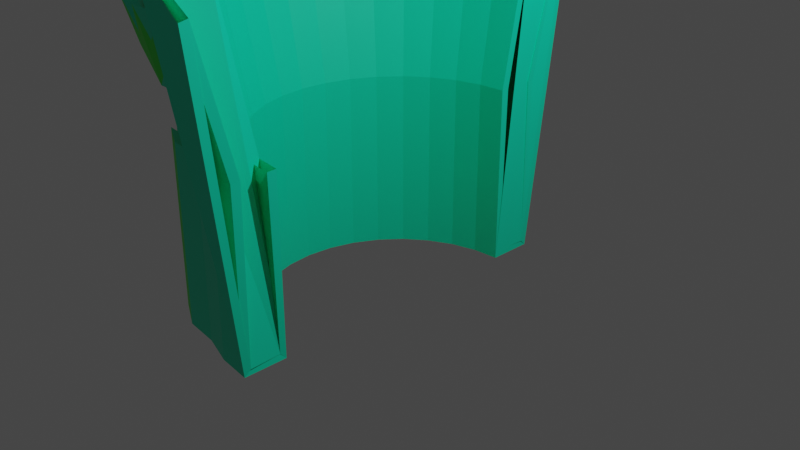 # Source: scrapyardarmor.blend  (saved by Blender 3.4.6; exported with 4.5.12 LTS)
import bpy
from mathutils import Matrix  # noqa: F401  (used for matrix-valued properties, if any)

bpy.ops.wm.read_factory_settings(use_empty=True)
scene = bpy.context.scene
scene.name = 'Scene'

# ---- collections
col_collection = bpy.data.collections.new('Collection'); scene.collection.children.link(col_collection)

# ---- materials (node trees are filled in below, after node groups)
mat_material = bpy.data.materials.new('Material')
mat_material.alpha_threshold = 0.0
mat_material.use_transparent_shadow = False
mat_material.roughness = 0.5
mat_material.line_color = (0.0, 0.0, 0.0, 1.0)
mat_material_002 = bpy.data.materials.new('Material.002')
mat_material_002.use_transparent_shadow = False

# ---- material node trees
mat_material.use_nodes = True; mat_material.node_tree.nodes.clear()
_N = mat_material.node_tree.nodes; _L = mat_material.node_tree.links
n0 = _N.new('ShaderNodeOutputMaterial'); n0.name = 'Material Output'; n0.location = (300, 300)
n1 = _N.new('ShaderNodeBsdfPrincipled'); n1.name = 'Principled BSDF'; n1.location = (10, 300)
n1.distribution = 'GGX'
n1.subsurface_method = 'RANDOM_WALK_SKIN'
n1.inputs[0].default_value = (0.0, 0.8, 0.4727, 1.0)
n1.inputs[3].default_value = 1.45
n1.inputs[27].default_value = (0.0, 0.0, 0.0, 1.0)
n1.inputs[28].default_value = 1.0
_L.new(n1.outputs[0], n0.inputs[0])
n0.is_active_output = True
mat_material_002.use_nodes = True; mat_material_002.node_tree.nodes.clear()
_N = mat_material_002.node_tree.nodes; _L = mat_material_002.node_tree.links
n0 = _N.new('ShaderNodeBsdfPrincipled'); n0.name = 'Principled BSDF'; n0.location = (10, 300)
n0.distribution = 'GGX'
n0.subsurface_method = 'RANDOM_WALK_SKIN'
n0.inputs[0].default_value = (0.009789, 0.8, 0.02222, 1.0)
n0.inputs[3].default_value = 1.45
n0.inputs[27].default_value = (0.0, 0.0, 0.0, 1.0)
n0.inputs[28].default_value = 1.0
n1 = _N.new('ShaderNodeOutputMaterial'); n1.name = 'Material Output'; n1.location = (300, 300)
_L.new(n0.outputs[0], n1.inputs[0])
n1.is_active_output = True

# ---- world
world_world = bpy.data.worlds.new('World'); scene.world = world_world
world_world.use_nodes = True; world_world.node_tree.nodes.clear()
_N = world_world.node_tree.nodes; _L = world_world.node_tree.links
n0 = _N.new('ShaderNodeOutputWorld'); n0.name = 'World Output'; n0.location = (300, 300)
n1 = _N.new('ShaderNodeBackground'); n1.name = 'Background'; n1.location = (10, 300)
n1.inputs[0].default_value = (0.05088, 0.05088, 0.05088, 1.0)
_L.new(n1.outputs[0], n0.inputs[0])
n0.is_active_output = True
world_world.color = (0.05088, 0.05088, 0.05088)
world_world.use_sun_shadow = False
world_world.sun_shadow_jitter_overblur = 0.0

# ---- cameras
cam_camera = bpy.data.cameras.new('Camera')
cam_camera.clip_end = 100.0
cam_camera.ortho_scale = 7.314

# ---- lights
light_light = bpy.data.lights.new('Light', 'POINT')
light_light.transmission_factor = 0.0
light_light.energy = 1000.0
light_light.shadow_soft_size = 0.1
light_light.shadow_maximum_resolution = 0.006
light_light.use_absolute_resolution = True

# ---- meshes
me_cylinder = bpy.data.meshes.new('Cylinder')
me_cylinder.from_pydata([(0.0, 2.0, -1.0), (0.0, 2.0, 1.0), (0.0, -2.0, 1.0), (-0.3902, -1.962, -1.0), (-0.3902, -1.962, 1.0), (-0.7654, -1.848, -1.0), (-0.7654, -1.848, 1.0), (-1.111, -1.663, -1.0), (-1.111, -1.663, 1.0), (-1.414, -1.414, -1.0), (-1.414, -1.414, 1.0), (-1.663, -1.111, -1.0), (-1.663, -1.111, 1.0), (-1.848, -0.7654, -1.0), (-1.848, -0.7654, 1.0), (-1.962, -0.3902, -1.0), (-1.962, -0.3902, 1.0), (-2.0, 0.0, -1.0), (-2.0, 0.0, 1.0), (-1.962, 0.3902, -1.0), (-1.962, 0.3902, 1.0), (-1.848, 0.7654, -1.0), (-1.848, 0.7654, 1.0), (-1.663, 1.111, -1.0), (-1.663, 1.111, 1.0), (-1.414, 1.414, -1.0), (-1.414, 1.414, 1.0), (-1.111, 1.663, -1.0), (-1.111, 1.663, 1.0), (-0.7654, 1.848, -1.0), (-0.7654, 1.848, 1.0), (-0.3902, 1.962, -1.0), (-0.3902, 1.962, 1.0), (0.0, 1.5, -1.0), (0.0, 1.5, 1.0), (0.0, -1.5, 1.0), (-0.2926, -1.471, -1.0), (-0.2926, -1.471, 1.0), (-0.574, -1.386, -1.0), (-0.574, -1.386, 1.0), (-0.8334, -1.247, -1.0), (-0.8334, -1.247, 1.0), (-1.061, -1.061, -1.0), (-1.061, -1.061, 1.0), (-1.247, -0.8334, -1.0), (-1.247, -0.8334, 1.0), (-1.386, -0.574, -1.0), (-1.386, -0.574, 1.0), (-1.471, -0.2926, -1.0), (-1.471, -0.2926, 1.0), (-1.5, 0.0, -1.0), (-1.5, 0.0, 1.0), (-1.471, 0.2926, -1.0), (-1.471, 0.2926, 1.0), (-1.386, 0.574, -1.0), (-1.386, 0.574, 1.0), (-1.247, 0.8334, -1.0), (-1.247, 0.8334, 1.0), (-1.061, 1.061, -1.0), (-1.061, 1.061, 1.0), (-0.8334, 1.247, -1.0), (-0.8334, 1.247, 1.0), (-0.574, 1.386, -1.0), (-0.574, 1.386, 1.0), (-0.2926, 1.471, -1.0), (-0.2926, 1.471, 1.0), (-2.91e-09, 2.5, 3.0), (0.0, -2.0, -1.0), (-0.4877, -2.452, 3.0), (-0.9567, -2.31, 3.0), (-1.389, -2.079, 3.0), (-1.768, -1.768, 3.0), (-2.079, -1.389, 3.0), (-2.31, -0.9567, 3.0), (-2.452, -0.4877, 3.0), (-2.5, -7.451e-09, 3.0), (-2.452, 0.4877, 3.0), (-2.31, 0.9567, 3.0), (-2.079, 1.389, 3.0), (-1.768, 1.768, 3.0), (-1.389, 2.079, 3.0), (-0.9567, 2.31, 3.0), (-0.4877, 2.452, 3.0), (-2.91e-09, 1.875, 3.0), (0.0, -1.5, -1.0), (-0.3658, -1.839, 3.0), (-0.7175, -1.732, 3.0), (-1.042, -1.559, 3.0), (-1.326, -1.326, 3.0), (-1.559, -1.042, 3.0), (-1.732, -0.7175, 3.0), (-1.839, -0.3658, 3.0), (-1.875, -7.451e-09, 3.0), (-1.839, 0.3658, 3.0), (-1.732, 0.7175, 3.0), (-1.559, 1.042, 3.0), (-1.326, 1.326, 3.0), (-1.042, 1.559, 3.0), (-0.7175, 1.732, 3.0), (-0.3658, 1.839, 3.0), (-2.375, -5.588e-09, 2.5), (-2.183e-09, 2.375, 2.5), (-2.329, -0.4633, 2.5), (-0.4633, 2.329, 2.5), (-2.194, -0.9089, 2.5), (-1.975, -1.319, 2.5), (-0.9089, 2.194, 2.5), (-1.319, 1.975, 2.5), (-2.183e-09, -2.375, 2.5), (-2.329, 0.4633, 2.5), (-0.4633, -2.329, 2.5), (-2.194, 0.9089, 2.5), (-0.9089, -2.194, 2.5), (-1.975, 1.319, 2.5), (-1.319, -1.975, 2.5), (-1.679, 1.679, 2.5), (-1.679, -1.679, 2.5), (-2.188, -2.794e-09, 1.75), (-1.091e-09, 2.188, 1.75), (-2.145, -0.4268, 1.75), (-0.4268, 2.145, 1.75), (-2.021, -0.8371, 1.75), (-0.8371, 2.021, 1.75), (-1.091e-09, -2.188, 1.75), (-2.145, 0.4268, 1.75), (-0.4268, -2.145, 1.75), (-2.021, 0.8371, 1.75), (-0.8371, -2.021, 1.75), (-1.819, 1.215, 1.75), (-1.215, -1.819, 1.75), (-1.547, 1.547, 1.75), (-1.547, -1.547, 1.75), (-1.819, -1.215, 1.75), (-1.215, 1.819, 1.75), (-2.375, -5.588e-09, 2.5), (-2.329, 0.4633, 2.5), (-2.188, -2.794e-09, 1.75), (-2.145, 0.4268, 1.75), (-1.795, -1.361, 2.048), (-1.361, 1.795, 2.048), (-1.513, -1.722, 2.207), (-1.722, 1.513, 2.207), (-1.137, -1.945, 2.048), (-1.945, 1.137, 2.048), (-0.7362, -2.129, 2.048), (-2.129, 0.7362, 2.048), (-0.985, 2.026, 2.048), (-2.026, -0.985, 2.048), (-0.591, 2.214, 2.207), (-2.214, -0.591, 2.207), (-0.1346, 2.249, 2.048), (-2.249, -0.1346, 2.048), (-0.3014, -2.272, 2.207), (-2.272, 0.3014, 2.207), (-1.722, -1.513, 2.207), (-1.513, 1.722, 2.207), (-1.361, -1.795, 2.048), (-1.795, 1.361, 2.048), (-1.012, -2.057, 2.207), (-2.057, 1.012, 2.207), (-0.591, -2.214, 2.207), (-2.214, 0.591, 2.207), (-1.148, 1.984, 2.207), (-1.984, -1.148, 2.207), (-0.7362, 2.129, 2.048), (-2.129, -0.7362, 2.048), (-0.3014, 2.272, 2.207), (-2.272, -0.3014, 2.207), (-0.1346, -2.249, 2.048), (-2.249, 0.1346, 2.048), (-2.629, -0.4633, 2.5), (-2.445, -0.4268, 1.75), (-0.7633, 2.329, 2.5), (-0.7268, 2.145, 1.75), (-2.629, 0.4633, 2.5), (-2.445, 0.4268, 1.75), (-0.7633, -2.329, 2.5), (-0.7268, -2.145, 1.75), (-1.979, 1.679, 2.5), (-1.847, 1.547, 1.75), (-1.979, -1.679, 2.5), (-1.847, -1.547, 1.75), (-2.629, 0.4633, 2.5), (-2.445, 0.4268, 1.75), (-2.275, -1.319, 2.5), (-1.619, 1.975, 2.5), (-1.619, -1.975, 2.5), (-2.275, 1.319, 2.5), (-1.209, -2.194, 2.5), (-2.494, 0.9089, 2.5), (-1.209, 2.194, 2.5), (-2.494, -0.9089, 2.5), (-0.3, 2.375, 2.5), (-2.675, -5.588e-09, 2.5), (-0.3, -2.375, 2.5), (-2.675, -5.588e-09, 2.5), (-2.095, -1.361, 2.048), (-1.661, 1.795, 2.048), (-1.813, -1.722, 2.207), (-2.022, 1.513, 2.207), (-1.036, -2.129, 2.048), (-2.429, 0.7362, 2.048), (-0.891, 2.214, 2.207), (-2.514, -0.591, 2.207), (-0.4346, 2.249, 2.048), (-2.549, -0.1346, 2.048), (-0.6014, -2.272, 2.207), (-2.572, 0.3014, 2.207), (-2.022, -1.513, 2.207), (-1.813, 1.722, 2.207), (-1.661, -1.795, 2.048), (-2.095, 1.361, 2.048), (-0.891, -2.214, 2.207), (-2.514, 0.591, 2.207), (-1.036, 2.129, 2.048), (-2.429, -0.7362, 2.048), (-0.6014, 2.272, 2.207), (-2.572, -0.3014, 2.207), (-0.4346, -2.249, 2.048), (-2.549, 0.1346, 2.048), (0.007151, 1.927, -0.9316), (0.009728, 1.901, 1.012), (0.009728, -1.901, 1.012), (-0.376, -1.89, -0.9314), (-0.3708, -1.864, 1.012), (-0.7375, -1.781, -0.9314), (-0.7274, -1.756, 1.012), (-1.071, -1.602, -0.9314), (-1.056, -1.58, 1.012), (-1.363, -1.363, -0.9314), (-1.344, -1.344, 1.012), (-1.602, -1.071, -0.9314), (-1.58, -1.056, 1.012), (-1.781, -0.7375, -0.9314), (-1.756, -0.7274, 1.012), (-1.89, -0.376, -0.9314), (-1.864, -0.3708, 1.012), (-1.927, 0.0, -0.9314), (-1.901, 0.0, 1.012), (-1.89, 0.376, -0.9314), (-1.864, 0.3708, 1.012), (-1.781, 0.7375, -0.9314), (-1.756, 0.7274, 1.012), (-1.602, 1.071, -0.9314), (-1.58, 1.056, 1.012), (-1.363, 1.363, -0.9314), (-1.344, 1.344, 1.012), (-1.071, 1.602, -0.9314), (-1.056, 1.58, 1.012), (-0.7375, 1.781, -0.9314), (-0.7274, 1.756, 1.012), (-0.376, 1.89, -0.9314), (-0.3708, 1.864, 1.012), (-0.006718, 1.568, -0.9272), (-0.00976, 1.599, 0.9907), (-0.00976, -1.599, 0.9907), (-0.306, -1.538, -0.927), (-0.3121, -1.569, 0.9907), (-0.6002, -1.449, -0.927), (-0.6121, -1.478, 0.9907), (-0.8713, -1.304, -0.927), (-0.8887, -1.33, 0.9907), (-1.109, -1.109, -0.927), (-1.131, -1.131, 0.9907), (-1.304, -0.8713, -0.927), (-1.33, -0.8887, 0.9907), (-1.449, -0.6002, -0.927), (-1.478, -0.6121, 0.9907), (-1.538, -0.306, -0.927), (-1.569, -0.3121, 0.9907), (-1.568, 0.0, -0.927), (-1.6, 7.138e-10, 0.9907), (-1.538, 0.306, -0.927), (-1.569, 0.3121, 0.9907), (-1.449, 0.6002, -0.927), (-1.478, 0.6121, 0.9907), (-1.304, 0.8713, -0.927), (-1.33, 0.8887, 0.9907), (-1.109, 1.109, -0.927), (-1.131, 1.131, 0.9907), (-0.8713, 1.304, -0.927), (-0.8887, 1.33, 0.9907), (-0.6002, 1.449, -0.927), (-0.6121, 1.478, 0.9907), (-0.306, 1.538, -0.927), (-0.3121, 1.569, 0.9907), (0.007909, 2.42, 2.941), (0.007151, -1.927, -0.9316), (-0.472, -2.373, 2.941), (-0.9259, -2.235, 2.941), (-1.344, -2.012, 2.941), (-1.711, -1.711, 2.941), (-2.012, -1.344, 2.941), (-2.235, -0.9259, 2.941), (-2.373, -0.472, 2.941), (-2.419, -5.442e-09, 2.941), (-2.373, 0.472, 2.941), (-2.235, 0.9259, 2.941), (-2.012, 1.344, 2.941), (-1.711, 1.711, 2.941), (-1.344, 2.012, 2.941), (-0.9259, 2.235, 2.941), (-0.472, 2.373, 2.941), (-0.006034, 1.936, 2.921), (-0.006718, -1.568, -0.9272), (-0.3778, -1.899, 2.921), (-0.741, -1.789, 2.921), (-1.076, -1.61, 2.921), (-1.369, -1.369, 2.921), (-1.61, -1.076, 2.921), (-1.789, -0.741, 2.921), (-1.899, -0.3778, 2.921), (-1.936, -7.15e-09, 2.921), (-1.899, 0.3778, 2.921), (-1.789, 0.741, 2.921), (-1.61, 1.076, 2.921), (-1.369, 1.369, 2.921), (-1.076, 1.61, 2.921), (-0.741, 1.789, 2.921), (-0.3778, 1.899, 2.921), (-2.294, -0.007819, 2.443), (0.008021, 2.278, 2.523), (-2.232, -0.4396, 2.494), (-0.4471, 2.233, 2.52), (-2.107, -0.8624, 2.515), (-1.89, -1.266, 2.507), (-0.8731, 2.102, 2.516), (-1.27, 1.89, 2.52), (0.008021, -2.278, 2.523), (-2.25, 0.4465, 2.442), (-0.4471, -2.233, 2.52), (-2.107, 0.8624, 2.515), (-0.8731, -2.102, 2.516), (-1.89, 1.266, 2.507), (-1.27, -1.89, 2.52), (-1.616, 1.602, 2.505), (-1.616, -1.602, 2.505), (-2.096, 0.00306, 1.709), (0.009512, 2.091, 1.774), (-2.066, -0.4079, 1.808), (-0.4126, 2.051, 1.781), (-1.931, -0.8, 1.774), (-0.8, 1.931, 1.774), (0.009512, -2.091, 1.774), (-2.051, 0.4114, 1.721), (-0.4126, -2.051, 1.781), (-1.931, 0.8, 1.774), (-0.8, -1.931, 1.774), (-1.738, 1.161, 1.774), (-1.161, -1.738, 1.774), (-1.492, 1.48, 1.8), (-1.492, -1.48, 1.8), (-1.738, -1.161, 1.774), (-1.161, 1.738, 1.774), (-2.348, 0.01029, 2.404), (-2.302, 0.4531, 2.404), (-2.139, -0.004798, 1.663), (-2.11, 0.4056, 1.659), (-1.719, -1.384, 2.108), (-1.324, 1.71, 2.085), (-1.46, -1.69, 2.128), (-1.655, 1.506, 2.133), (-1.092, -1.859, 2.072), (-1.859, 1.092, 2.072), (-0.6597, -2.145, 2.111), (-2.067, 0.6728, 2.094), (-0.9392, 1.941, 2.072), (-1.941, -0.9392, 2.072), (-0.5303, 2.196, 2.129), (-2.151, -0.5702, 2.133), (-0.1292, 2.152, 2.074), (-2.177, -0.1803, 2.1), (-0.2608, -2.247, 2.119), (-2.204, 0.3112, 2.134), (-1.655, -1.506, 2.133), (-1.46, 1.69, 2.128), (-1.324, -1.71, 2.085), (-1.719, 1.384, 2.108), (-0.9659, -1.971, 2.231), (-1.971, 0.9659, 2.231), (-0.5303, -2.196, 2.129), (-2.151, 0.5702, 2.133), (-1.102, 1.898, 2.231), (-1.898, -1.102, 2.231), (-0.6597, 2.145, 2.111), (-2.067, -0.6728, 2.094), (-0.2608, 2.247, 2.119), (-2.204, -0.3112, 2.134), (-0.1292, -2.152, 2.074), (-2.177, 0.1803, 2.1), (-2.562, -0.4581, 2.426), (-2.397, -0.4246, 1.838), (-0.7144, 2.304, 2.417), (-0.6911, 2.155, 1.843), (-2.561, 0.476, 2.428), (-2.396, 0.4612, 1.83), (-0.7144, -2.304, 2.417), (-0.6911, -2.155, 1.843), (-1.918, 1.66, 2.423), (-1.803, 1.543, 1.84), (-1.918, -1.66, 2.423), (-1.803, -1.543, 1.84), (-2.565, 0.442, 2.426), (-2.403, 0.3945, 1.835), (-2.198, -1.339, 2.439), (-1.58, 1.926, 2.422), (-1.58, -1.926, 2.422), (-2.198, 1.339, 2.439), (-1.129, -2.191, 2.44), (-2.438, 0.8618, 2.432), (-1.129, 2.191, 2.44), (-2.438, -0.8618, 2.432), (-0.2729, 2.346, 2.408), (-2.609, -0.0389, 2.436), (-0.2729, -2.346, 2.408), (-2.609, 0.0389, 2.436), (-2.019, -1.403, 2.098), (-1.633, 1.709, 2.091), (-1.76, -1.637, 2.21), (-1.951, 1.444, 2.193), (-0.9507, -2.152, 2.095), (-2.378, 0.6655, 2.098), (-0.868, 2.118, 2.217), (-2.424, -0.5497, 2.194), (-0.4306, 2.153, 2.076), (-2.486, -0.194, 2.099), (-0.5938, -2.175, 2.228), (-2.474, 0.297, 2.188), (-1.951, -1.444, 2.193), (-1.76, 1.637, 2.21), (-1.633, -1.709, 2.091), (-2.019, 1.403, 2.098), (-0.868, -2.118, 2.217), (-2.424, 0.5497, 2.194), (-0.9507, 2.152, 2.095), (-2.378, -0.6655, 2.098), (-0.5938, 2.175, 2.228), (-2.474, -0.297, 2.188), (-0.4306, -2.153, 2.076), (-2.486, 0.194, 2.099), (-1.163, -1.809, 1.0), (-1.163, -1.809, -1.0), (-1.509, -1.624, -1.0), (-1.509, -1.624, 1.0), (-1.812, -1.375, 1.0), (-1.812, -1.375, -1.0), (-2.061, -1.072, -1.0), (-2.061, -1.072, 1.0), (-2.246, -0.7262, 1.0), (-2.246, -0.7262, -1.0), (-2.36, -0.351, -1.0), (-2.36, -0.351, 1.0), (-2.398, 0.03921, 1.0), (-2.398, 0.03921, -1.0), (-2.36, 0.4294, -1.0), (-2.36, 0.4294, 1.0), (-2.246, 0.8046, 1.0), (-2.246, 0.8046, -1.0), (-2.061, 1.15, -1.0), (-2.061, 1.15, 1.0), (-1.812, 1.453, 1.0), (-1.812, 1.453, -1.0), (-1.509, 1.702, -1.0), (-1.509, 1.702, 1.0), (-1.163, 1.887, 1.0), (-1.163, 1.887, -1.0), (-0.7883, 2.001, -1.0), (-0.7883, 2.001, 1.0)], [], [(67, 2, 4, 3), (3, 4, 6, 5), (16, 15, 450, 451), (7, 8, 10, 9), (7, 5, 441, 442), (11, 12, 14, 13), (14, 16, 451, 448), (15, 16, 18, 17), (24, 23, 458, 459), (19, 20, 22, 21), (5, 6, 440, 441), (23, 24, 26, 25), (15, 13, 449, 450), (27, 28, 30, 29), (22, 24, 459, 456), (31, 32, 1, 0), (84, 36, 37, 35), (36, 38, 39, 37), (38, 40, 41, 39), (40, 42, 43, 41), (42, 44, 45, 43), (44, 46, 47, 45), (46, 48, 49, 47), (48, 50, 51, 49), (50, 52, 53, 51), (52, 54, 55, 53), (54, 56, 57, 55), (56, 58, 59, 57), (58, 60, 61, 59), (60, 62, 63, 61), (62, 64, 65, 63), (64, 33, 34, 65), (110, 108, 67, 68), (57, 59, 96, 95), (109, 100, 75, 76), (39, 41, 87, 86), (55, 57, 95, 94), (100, 102, 74, 75), (37, 39, 86, 85), (67, 3, 36, 84), (3, 5, 38, 36), (101, 103, 82, 66), (5, 7, 40, 38), (53, 55, 94, 93), (7, 9, 42, 40), (102, 104, 73, 74), (9, 11, 44, 42), (35, 37, 85, 84), (11, 13, 46, 44), (13, 15, 48, 46), (15, 17, 50, 48), (17, 19, 52, 50), (103, 106, 81, 82), (19, 21, 54, 52), (51, 53, 93, 92), (21, 23, 56, 54), (104, 105, 72, 73), (23, 25, 58, 56), (25, 27, 60, 58), (27, 29, 62, 60), (29, 31, 64, 62), (31, 0, 33, 64), (106, 107, 80, 81), (68, 67, 84, 85), (69, 68, 85, 86), (70, 69, 86, 87), (71, 70, 87, 88), (72, 71, 88, 89), (73, 72, 89, 90), (74, 73, 90, 91), (75, 74, 91, 92), (76, 75, 92, 93), (77, 76, 93, 94), (78, 77, 94, 95), (79, 78, 95, 96), (80, 79, 96, 97), (81, 80, 97, 98), (82, 81, 98, 99), (66, 82, 99, 83), (41, 43, 88, 87), (111, 109, 76, 77), (59, 61, 97, 96), (112, 110, 68, 69), (43, 45, 89, 88), (113, 111, 77, 78), (61, 63, 98, 97), (114, 112, 69, 70), (45, 47, 90, 89), (115, 113, 78, 79), (63, 65, 99, 98), (116, 114, 70, 71), (47, 49, 91, 90), (107, 115, 79, 80), (65, 34, 83, 99), (105, 116, 71, 72), (49, 51, 92, 91), (140, 116, 180, 198), (145, 124, 175, 201), (102, 167, 217, 170), (127, 114, 142), (126, 113, 143), (104, 149, 203, 191), (114, 140, 198, 186), (133, 106, 146), (132, 104, 147), (153, 135, 182, 207), (134, 153, 207, 195), (112, 144, 200, 188), (166, 101, 192, 216), (157, 113, 187, 211), (148, 103, 172, 202), (4, 2, 123, 125), (20, 18, 117, 124), (18, 16, 119, 117), (1, 32, 120, 118), (16, 14, 121, 119), (32, 30, 122, 120), (14, 12, 132, 121), (30, 28, 133, 122), (22, 20, 124, 126), (6, 4, 125, 127), (24, 22, 126, 128), (8, 6, 127, 129), (26, 24, 128, 130), (10, 8, 129, 131), (28, 26, 130, 133), (12, 10, 131, 132), (135, 137, 183, 182), (109, 124, 137, 135), (124, 117, 136, 137), (117, 100, 134, 136), (100, 109, 135, 134), (144, 125, 177, 200), (131, 129, 156), (130, 128, 157), (127, 112, 158), (126, 111, 159), (103, 166, 216, 172), (106, 148, 202, 190), (133, 107, 162), (132, 105, 163), (120, 122, 164), (119, 121, 165), (107, 139, 197, 185), (161, 111, 189, 213), (125, 123, 168), (137, 136, 169), (152, 110, 176, 206), (105, 132, 138), (132, 131, 138), (107, 133, 139), (133, 130, 139), (114, 116, 140), (124, 109, 174, 175), (113, 115, 141), (130, 157, 211, 179), (114, 129, 142), (129, 127, 142), (113, 128, 143), (128, 126, 143), (112, 127, 144), (127, 125, 144), (111, 126, 145), (126, 124, 145), (106, 122, 146), (122, 133, 146), (104, 121, 147), (121, 132, 147), (106, 103, 148), (139, 130, 179, 197), (104, 102, 149), (109, 161, 213, 174), (101, 118, 150), (118, 120, 150), (100, 117, 151), (117, 119, 151), (108, 110, 152), (108, 152, 206, 194), (134, 135, 153), (165, 104, 191, 215), (116, 105, 154), (156, 114, 186, 210), (115, 107, 155), (169, 134, 195, 219), (129, 114, 156), (105, 138, 196, 184), (128, 113, 157), (160, 112, 188, 212), (112, 114, 158), (114, 127, 158), (111, 113, 159), (113, 126, 159), (110, 112, 160), (119, 165, 215, 171), (109, 111, 161), (131, 156, 210, 181), (107, 106, 162), (106, 133, 162), (105, 104, 163), (104, 132, 163), (122, 106, 164), (138, 131, 181, 196), (121, 104, 165), (110, 160, 212, 176), (103, 101, 166), (100, 151, 205, 193), (102, 100, 167), (164, 106, 190, 214), (123, 108, 168), (155, 107, 185, 209), (136, 134, 169), (137, 169, 219, 183), (179, 185, 197), (181, 186, 198), (179, 187, 199), (177, 188, 200), (175, 189, 201), (173, 190, 202), (171, 191, 203), (173, 192, 204), (171, 193, 205), (177, 194, 206), (183, 195, 207), (181, 180, 208), (179, 178, 209), (177, 176, 212), (175, 174, 213), (173, 172, 216), (171, 170, 217), (181, 184, 196), (180, 181, 198), (178, 179, 199), (172, 173, 202), (170, 171, 203), (176, 177, 206), (182, 183, 207), (184, 181, 208), (185, 179, 209), (186, 181, 210), (187, 179, 211), (188, 177, 212), (189, 175, 213), (190, 173, 214), (191, 171, 215), (192, 173, 216), (193, 171, 217), (194, 177, 218), (195, 183, 219), (149, 102, 170, 203), (167, 100, 193, 217), (111, 145, 201, 189), (116, 154, 208, 180), (150, 120, 173, 204), (125, 168, 218, 177), (154, 105, 184, 208), (113, 141, 199, 187), (101, 150, 204, 192), (120, 164, 214, 173), (141, 115, 178, 199), (168, 108, 194, 218), (115, 155, 209, 178), (151, 119, 171, 205), (287, 223, 224, 222), (223, 225, 226, 224), (225, 227, 228, 226), (227, 229, 230, 228), (229, 231, 232, 230), (231, 233, 234, 232), (233, 235, 236, 234), (235, 237, 238, 236), (237, 239, 240, 238), (239, 241, 242, 240), (241, 243, 244, 242), (243, 245, 246, 244), (245, 247, 248, 246), (247, 249, 250, 248), (249, 251, 252, 250), (251, 220, 221, 252), (304, 255, 257, 256), (256, 257, 259, 258), (258, 259, 261, 260), (260, 261, 263, 262), (262, 263, 265, 264), (264, 265, 267, 266), (266, 267, 269, 268), (268, 269, 271, 270), (270, 271, 273, 272), (272, 273, 275, 274), (274, 275, 277, 276), (276, 277, 279, 278), (278, 279, 281, 280), (280, 281, 283, 282), (282, 283, 285, 284), (284, 285, 254, 253), (330, 288, 287, 328), (277, 315, 316, 279), (329, 296, 295, 320), (259, 306, 307, 261), (275, 314, 315, 277), (320, 295, 294, 322), (257, 305, 306, 259), (287, 304, 256, 223), (223, 256, 258, 225), (321, 286, 302, 323), (225, 258, 260, 227), (273, 313, 314, 275), (227, 260, 262, 229), (322, 294, 293, 324), (229, 262, 264, 231), (255, 304, 305, 257), (231, 264, 266, 233), (233, 266, 268, 235), (235, 268, 270, 237), (237, 270, 272, 239), (323, 302, 301, 326), (239, 272, 274, 241), (271, 312, 313, 273), (241, 274, 276, 243), (324, 293, 292, 325), (243, 276, 278, 245), (245, 278, 280, 247), (247, 280, 282, 249), (249, 282, 284, 251), (251, 284, 253, 220), (326, 301, 300, 327), (288, 305, 304, 287), (289, 306, 305, 288), (290, 307, 306, 289), (291, 308, 307, 290), (292, 309, 308, 291), (293, 310, 309, 292), (294, 311, 310, 293), (295, 312, 311, 294), (296, 313, 312, 295), (297, 314, 313, 296), (298, 315, 314, 297), (299, 316, 315, 298), (300, 317, 316, 299), (301, 318, 317, 300), (302, 319, 318, 301), (286, 303, 319, 302), (261, 307, 308, 263), (331, 297, 296, 329), (279, 316, 317, 281), (332, 289, 288, 330), (263, 308, 309, 265), (333, 298, 297, 331), (281, 317, 318, 283), (334, 290, 289, 332), (265, 309, 310, 267), (335, 299, 298, 333), (283, 318, 319, 285), (336, 291, 290, 334), (267, 310, 311, 269), (327, 300, 299, 335), (285, 319, 303, 254), (325, 292, 291, 336), (269, 311, 312, 271), (360, 418, 400, 336), (365, 421, 395, 344), (322, 390, 437, 387), (347, 362, 334), (346, 363, 333), (324, 411, 423, 369), (334, 406, 418, 360), (353, 366, 326), (352, 367, 324), (373, 427, 402, 355), (354, 415, 427, 373), (332, 408, 420, 364), (386, 436, 412, 321), (377, 431, 407, 333), (368, 422, 392, 323), (224, 345, 343, 222), (240, 344, 337, 238), (238, 337, 339, 236), (221, 338, 340, 252), (236, 339, 341, 234), (252, 340, 342, 250), (234, 341, 352, 232), (250, 342, 353, 248), (242, 346, 344, 240), (226, 347, 345, 224), (244, 348, 346, 242), (228, 349, 347, 226), (246, 350, 348, 244), (230, 351, 349, 228), (248, 353, 350, 246), (232, 352, 351, 230), (355, 402, 403, 357), (329, 355, 357, 344), (344, 357, 356, 337), (337, 356, 354, 320), (320, 354, 355, 329), (364, 420, 397, 345), (351, 376, 349), (350, 377, 348), (347, 378, 332), (346, 379, 331), (323, 392, 436, 386), (326, 410, 422, 368), (353, 382, 327), (352, 383, 325), (340, 384, 342), (339, 385, 341), (327, 405, 417, 359), (381, 433, 409, 331), (345, 388, 343), (357, 389, 356), (372, 426, 396, 330), (325, 358, 352), (352, 358, 351), (327, 359, 353), (353, 359, 350), (334, 360, 336), (344, 395, 394, 329), (333, 361, 335), (350, 399, 431, 377), (334, 362, 349), (349, 362, 347), (333, 363, 348), (348, 363, 346), (332, 364, 347), (347, 364, 345), (331, 365, 346), (346, 365, 344), (326, 366, 342), (342, 366, 353), (324, 367, 341), (341, 367, 352), (326, 368, 323), (359, 417, 399, 350), (324, 369, 322), (329, 394, 433, 381), (321, 370, 338), (338, 370, 340), (320, 371, 337), (337, 371, 339), (328, 372, 330), (328, 414, 426, 372), (354, 373, 355), (385, 435, 411, 324), (336, 374, 325), (376, 430, 406, 334), (335, 375, 327), (389, 439, 415, 354), (349, 376, 334), (325, 404, 416, 358), (348, 377, 333), (380, 432, 408, 332), (332, 378, 334), (334, 378, 347), (331, 379, 333), (333, 379, 346), (330, 380, 332), (339, 391, 435, 385), (329, 381, 331), (351, 401, 430, 376), (327, 382, 326), (326, 382, 353), (325, 383, 324), (324, 383, 352), (342, 384, 326), (358, 416, 401, 351), (341, 385, 324), (330, 396, 432, 380), (323, 386, 321), (320, 413, 425, 371), (322, 387, 320), (384, 434, 410, 326), (343, 388, 328), (375, 429, 405, 327), (356, 389, 354), (357, 403, 439, 389), (399, 417, 405), (401, 418, 406), (399, 419, 407), (397, 420, 408), (395, 421, 409), (393, 422, 410), (391, 423, 411), (393, 424, 412), (391, 425, 413), (397, 426, 414), (403, 427, 415), (401, 428, 400), (399, 429, 398), (397, 432, 396), (395, 433, 394), (393, 436, 392), (391, 437, 390), (401, 416, 404), (400, 418, 401), (398, 419, 399), (392, 422, 393), (390, 423, 391), (396, 426, 397), (402, 427, 403), (404, 428, 401), (405, 429, 399), (406, 430, 401), (407, 431, 399), (408, 432, 397), (409, 433, 395), (410, 434, 393), (411, 435, 391), (412, 436, 393), (413, 437, 391), (414, 438, 397), (415, 439, 403), (369, 423, 390, 322), (387, 437, 413, 320), (331, 409, 421, 365), (336, 400, 428, 374), (370, 424, 393, 340), (345, 397, 438, 388), (374, 428, 404, 325), (333, 407, 419, 361), (321, 412, 424, 370), (340, 393, 434, 384), (361, 419, 398, 335), (388, 438, 414, 328), (335, 398, 429, 375), (371, 425, 391, 339), (0, 1, 221, 220), (2, 67, 287, 222), (34, 33, 253, 254), (303, 286, 220, 253), (83, 34, 254, 303), (1, 118, 338, 221), (35, 84, 304, 255), (83, 303, 253, 33), (123, 2, 222, 343), (101, 66, 286, 321), (67, 108, 328, 287), (118, 101, 321, 338), (108, 123, 343, 328), (286, 66, 0, 220), (66, 83, 33, 0), (441, 440, 443, 442), (445, 444, 447, 446), (449, 448, 451, 450), (453, 452, 455, 454), (457, 456, 459, 458), (461, 460, 463, 462), (465, 464, 467, 466), (6, 8, 443, 440), (8, 7, 442, 443), (25, 26, 460, 461), (27, 25, 461, 462), (17, 18, 452, 453), (26, 28, 463, 460), (19, 17, 453, 454), (9, 10, 444, 445), (28, 27, 462, 463), (18, 20, 455, 452), (11, 9, 445, 446), (20, 19, 454, 455), (10, 12, 447, 444), (12, 11, 446, 447), (29, 30, 464, 465), (31, 29, 465, 466), (21, 22, 456, 457), (30, 32, 467, 464), (23, 21, 457, 458), (13, 14, 448, 449), (32, 31, 466, 467)])
me_cylinder.polygons.foreach_set('material_index', [0, 0, 0, 0, 0, 0, 0, 0, 0, 0, 0, 0, 0, 0, 0, 0, 0, 0, 0, 0, 0, 0, 0, 0, 0, 0, 0, 0, 0, 0, 0, 0, 0, 0, 0, 0, 0, 0, 0, 0, 0, 0, 0, 0, 0, 0, 0, 0, 0, 0, 0, 0, 0, 0, 0, 0, 0, 0, 0, 0, 0, 0, 0, 0, 0, 0, 0, 0, 0, 0, 0, 0, 0, 0, 0, 0, 0, 0, 0, 0, 0, 0, 0, 0, 0, 0, 0, 0, 0, 0, 0, 0, 0, 0, 0, 0, 0, 0, 0, 0, 0, 0, 0, 0, 0, 0, 0, 0, 0, 0, 0, 0, 0, 0, 0, 0, 0, 0, 0, 0, 0, 0, 0, 0, 0, 0, 0, 0, 0, 0, 0, 0, 0, 0, 0, 0, 0, 0, 0, 0, 0, 0, 0, 0, 0, 0, 0, 0, 0, 0, 0, 0, 0, 0, 0, 0, 0, 0, 0, 0, 0, 0, 0, 0, 0, 0, 0, 0, 0, 0, 0, 0, 0, 0, 0, 0, 0, 0, 0, 0, 0, 0, 0, 0, 0, 0, 0, 0, 0, 0, 0, 0, 0, 0, 0, 0, 0, 0, 0, 0, 0, 0, 0, 0, 0, 0, 0, 0, 0, 0, 0, 0, 1, 1, 1, 1, 1, 1, 1, 1, 1, 1, 1, 1, 1, 1, 1, 1, 1, 1, 1, 1, 1, 1, 1, 1, 1, 1, 1, 1, 1, 1, 1, 1, 1, 1, 1, 1, 0, 0, 0, 0, 0, 0, 0, 0, 0, 0, 0, 0, 0, 0, 0, 0, 0, 0, 0, 0, 0, 0, 0, 0, 0, 0, 0, 0, 0, 0, 0, 0, 0, 0, 0, 0, 0, 0, 0, 0, 0, 0, 0, 0, 0, 0, 0, 0, 0, 0, 0, 0, 0, 0, 0, 0, 0, 0, 0, 0, 0, 0, 0, 0, 0, 0, 0, 0, 0, 0, 0, 0, 0, 0, 0, 0, 0, 0, 0, 0, 0, 0, 0, 0, 0, 0, 0, 0, 0, 0, 0, 0, 0, 0, 0, 0, 0, 0, 0, 0, 0, 0, 0, 0, 0, 0, 0, 0, 0, 0, 0, 0, 0, 0, 0, 0, 0, 0, 0, 0, 0, 0, 0, 0, 0, 0, 0, 0, 0, 0, 0, 0, 0, 0, 0, 0, 0, 0, 0, 0, 0, 0, 0, 0, 0, 0, 0, 0, 0, 0, 0, 0, 0, 0, 0, 0, 0, 0, 0, 0, 0, 0, 0, 0, 0, 0, 0, 0, 0, 0, 0, 0, 0, 0, 0, 0, 0, 0, 0, 0, 0, 0, 0, 0, 0, 0, 0, 0, 0, 0, 0, 0, 0, 0, 0, 0, 0, 0, 0, 0, 0, 0, 0, 0, 0, 0, 0, 0, 0, 0, 0, 0, 0, 0, 0, 0, 0, 0, 0, 0, 0, 0, 0, 0, 0, 0, 0, 0, 0, 0, 0, 0, 0, 0, 0, 0, 0, 0, 0, 0, 0, 0, 0, 0, 0, 0, 0, 0, 0, 0, 0, 0, 0, 0, 0, 0, 0, 0, 0, 0, 0, 0, 0, 0, 0, 0, 0, 0, 0, 0, 0, 0, 0, 0, 0, 0, 0, 0, 0, 0, 0, 0, 0, 0, 0, 0, 0, 0, 0, 0, 0, 1, 1, 1, 1, 1, 1, 1, 0, 0, 0, 0, 0, 0, 0, 0, 0, 0, 0, 0, 0, 0, 0, 0, 0, 0, 0, 0, 0])
_uv = me_cylinder.uv_layers.new(name='UVMap')
_uv.uv.foreach_set('vector', [0.5, 0.0, 0.5, 1.0, 0.4688, 1.0, 0.4688, 0.0, 0.4688, 0.0, 0.4688, 1.0, 0.4375, 1.0, 0.4375, 0.0, 0.2812, 1.0, 0.2812, 0.0, 0.2812, 0.0, 0.2812, 1.0, 0.4062, 0.0, 0.4062, 1.0, 0.375, 1.0, 0.375, 0.0, 0.4062, 0.0, 0.4375, 0.0, 0.4375, 0.0, 0.4062, 0.0, 0.3438, 0.0, 0.3438, 1.0, 0.3125, 1.0, 0.3125, 0.0, 0.3125, 1.0, 0.2812, 1.0, 0.2812, 1.0, 0.3125, 1.0, 0.2812, 0.0, 0.2812, 1.0, 0.25, 1.0, 0.25, 0.0, 0.1562, 1.0, 0.1562, 0.0, 0.1562, 0.0, 0.1562, 1.0, 0.2188, 0.0, 0.2188, 1.0, 0.1875, 1.0, 0.1875, 0.0, 0.4375, 0.0, 0.4375, 1.0, 0.4375, 1.0, 0.4375, 0.0, 0.1562, 0.0, 0.1562, 1.0, 0.125, 1.0, 0.125, 0.0, 0.2812, 0.0, 0.3125, 0.0, 0.3125, 0.0, 0.2812, 0.0, 0.09375, 0.0, 0.09375, 1.0, 0.0625, 1.0, 0.0625, 0.0, 0.1875, 1.0, 0.1562, 1.0, 0.1562, 1.0, 0.1875, 1.0, 0.03125, 0.0, 0.03125, 1.0, 0.0, 1.0, 0.0, 0.0, 0.5, 0.0, 0.4688, 0.0, 0.4688, 1.0, 0.5, 1.0, 0.4688, 0.0, 0.4375, 0.0, 0.4375, 1.0, 0.4688, 1.0, 0.4375, 0.0, 0.4062, 0.0, 0.4062, 1.0, 0.4375, 1.0, 0.4062, 0.0, 0.375, 0.0, 0.375, 1.0, 0.4062, 1.0, 0.375, 0.0, 0.3438, 0.0, 0.3438, 1.0, 0.375, 1.0, 0.3438, 0.0, 0.3125, 0.0, 0.3125, 1.0, 0.3438, 1.0, 0.3125, 0.0, 0.2812, 0.0, 0.2812, 1.0, 0.3125, 1.0, 0.2812, 0.0, 0.25, 0.0, 0.25, 1.0, 0.2812, 1.0, 0.25, 0.0, 0.2188, 0.0, 0.2188, 1.0, 0.25, 1.0, 0.2188, 0.0, 0.1875, 0.0, 0.1875, 1.0, 0.2188, 1.0, 0.1875, 0.0, 0.1562, 0.0, 0.1562, 1.0, 0.1875, 1.0, 0.1562, 0.0, 0.125, 0.0, 0.125, 1.0, 0.1562, 1.0, 0.125, 0.0, 0.09375, 0.0, 0.09375, 1.0, 0.125, 1.0, 0.09375, 0.0, 0.0625, 0.0, 0.0625, 1.0, 0.09375, 1.0, 0.0625, 0.0, 0.03125, 0.0, 0.03125, 1.0, 0.0625, 1.0, 0.03125, 0.0, 0.0, 0.0, 0.0, 1.0, 0.03125, 1.0, 0.4688, 1.0, 0.5, 1.0, 0.5, 1.0, 0.4688, 1.0, 0.1562, 1.0, 0.125, 1.0, 0.125, 1.0, 0.1562, 1.0, 0.2188, 1.0, 0.25, 1.0, 0.25, 1.0, 0.2188, 1.0, 0.4375, 1.0, 0.4062, 1.0, 0.4062, 1.0, 0.4375, 1.0, 0.1875, 1.0, 0.1562, 1.0, 0.1562, 1.0, 0.1875, 1.0, 0.25, 1.0, 0.2812, 1.0, 0.2812, 1.0, 0.25, 1.0, 0.4688, 1.0, 0.4375, 1.0, 0.4375, 1.0, 0.4688, 1.0, 0.5, 0.0, 0.4688, 0.0, 0.4688, 0.0, 0.5, 0.0, 0.4688, 0.0, 0.4375, 0.0, 0.4375, 0.0, 0.4688, 0.0, 0.0, 1.0, 0.03125, 1.0, 0.03125, 1.0, 0.0, 1.0, 0.4375, 0.0, 0.4062, 0.0, 0.4062, 0.0, 0.4375, 0.0, 0.2188, 1.0, 0.1875, 1.0, 0.1875, 1.0, 0.2188, 1.0, 0.4062, 0.0, 0.375, 0.0, 0.375, 0.0, 0.4062, 0.0, 0.2812, 1.0, 0.3125, 1.0, 0.3125, 1.0, 0.2812, 1.0, 0.375, 0.0, 0.3438, 0.0, 0.3438, 0.0, 0.375, 0.0, 0.5, 1.0, 0.4688, 1.0, 0.4688, 1.0, 0.5, 1.0, 0.3438, 0.0, 0.3125, 0.0, 0.3125, 0.0, 0.3438, 0.0, 0.3125, 0.0, 0.2812, 0.0, 0.2812, 0.0, 0.3125, 0.0, 0.2812, 0.0, 0.25, 0.0, 0.25, 0.0, 0.2812, 0.0, 0.25, 0.0, 0.2188, 0.0, 0.2188, 0.0, 0.25, 0.0, 0.03125, 1.0, 0.0625, 1.0, 0.0625, 1.0, 0.03125, 1.0, 0.2188, 0.0, 0.1875, 0.0, 0.1875, 0.0, 0.2188, 0.0, 0.25, 1.0, 0.2188, 1.0, 0.2188, 1.0, 0.25, 1.0, 0.1875, 0.0, 0.1562, 0.0, 0.1562, 0.0, 0.1875, 0.0, 0.3125, 1.0, 0.3438, 1.0, 0.3438, 1.0, 0.3125, 1.0, 0.1562, 0.0, 0.125, 0.0, 0.125, 0.0, 0.1562, 0.0, 0.125, 0.0, 0.09375, 0.0, 0.09375, 0.0, 0.125, 0.0, 0.09375, 0.0, 0.0625, 0.0, 0.0625, 0.0, 0.09375, 0.0, 0.0625, 0.0, 0.03125, 0.0, 0.03125, 0.0, 0.0625, 0.0, 0.03125, 0.0, 0.0, 0.0, 0.0, 0.0, 0.03125, 0.0, 0.0625, 1.0, 0.09375, 1.0, 0.09375, 1.0, 0.0625, 1.0, 0.4688, 1.0, 0.5, 1.0, 0.5, 1.0, 0.4688, 1.0, 0.4375, 1.0, 0.4688, 1.0, 0.4688, 1.0, 0.4375, 1.0, 0.4062, 1.0, 0.4375, 1.0, 0.4375, 1.0, 0.4062, 1.0, 0.375, 1.0, 0.4062, 1.0, 0.4062, 1.0, 0.375, 1.0, 0.3438, 1.0, 0.375, 1.0, 0.375, 1.0, 0.3438, 1.0, 0.3125, 1.0, 0.3438, 1.0, 0.3438, 1.0, 0.3125, 1.0, 0.2812, 1.0, 0.3125, 1.0, 0.3125, 1.0, 0.2812, 1.0, 0.25, 1.0, 0.2812, 1.0, 0.2812, 1.0, 0.25, 1.0, 0.2188, 1.0, 0.25, 1.0, 0.25, 1.0, 0.2188, 1.0, 0.1875, 1.0, 0.2188, 1.0, 0.2188, 1.0, 0.1875, 1.0, 0.1562, 1.0, 0.1875, 1.0, 0.1875, 1.0, 0.1562, 1.0, 0.125, 1.0, 0.1562, 1.0, 0.1562, 1.0, 0.125, 1.0, 0.09375, 1.0, 0.125, 1.0, 0.125, 1.0, 0.09375, 1.0, 0.0625, 1.0, 0.09375, 1.0, 0.09375, 1.0, 0.0625, 1.0, 0.03125, 1.0, 0.0625, 1.0, 0.0625, 1.0, 0.03125, 1.0, 0.0, 1.0, 0.03125, 1.0, 0.03125, 1.0, 0.0, 1.0, 0.4062, 1.0, 0.375, 1.0, 0.375, 1.0, 0.4062, 1.0, 0.1875, 1.0, 0.2188, 1.0, 0.2188, 1.0, 0.1875, 1.0, 0.125, 1.0, 0.09375, 1.0, 0.09375, 1.0, 0.125, 1.0, 0.4375, 1.0, 0.4688, 1.0, 0.4688, 1.0, 0.4375, 1.0, 0.375, 1.0, 0.3438, 1.0, 0.3438, 1.0, 0.375, 1.0, 0.1562, 1.0, 0.1875, 1.0, 0.1875, 1.0, 0.1562, 1.0, 0.09375, 1.0, 0.0625, 1.0, 0.0625, 1.0, 0.09375, 1.0, 0.4062, 1.0, 0.4375, 1.0, 0.4375, 1.0, 0.4062, 1.0, 0.3438, 1.0, 0.3125, 1.0, 0.3125, 1.0, 0.3438, 1.0, 0.125, 1.0, 0.1562, 1.0, 0.1562, 1.0, 0.125, 1.0, 0.0625, 1.0, 0.03125, 1.0, 0.03125, 1.0, 0.0625, 1.0, 0.375, 1.0, 0.4062, 1.0, 0.4062, 1.0, 0.375, 1.0, 0.3125, 1.0, 0.2812, 1.0, 0.2812, 1.0, 0.3125, 1.0, 0.09375, 1.0, 0.125, 1.0, 0.125, 1.0, 0.09375, 1.0, 0.03125, 1.0, 0.0, 1.0, 0.0, 1.0, 0.03125, 1.0, 0.3438, 1.0, 0.375, 1.0, 0.375, 1.0, 0.3438, 1.0, 0.2812, 1.0, 0.25, 1.0, 0.25, 1.0, 0.2812, 1.0, 0.385, 1.0, 0.375, 1.0, 0.375, 1.0, 0.385, 1.0, 0.1974, 1.0, 0.2188, 1.0, 0.2188, 1.0, 0.1974, 1.0, 0.2812, 1.0, 0.2713, 1.0, 0.2713, 1.0, 0.2812, 1.0, 0.4375, 1.0, 0.4062, 1.0, 0.4161, 1.0, 0.1875, 1.0, 0.1562, 1.0, 0.1661, 1.0, 0.3125, 1.0, 0.2912, 1.0, 0.2912, 1.0, 0.3125, 1.0, 0.4062, 1.0, 0.385, 1.0, 0.385, 1.0, 0.4062, 1.0, 0.09375, 1.0, 0.0625, 1.0, 0.07236, 1.0, 0.3438, 1.0, 0.3125, 1.0, 0.3224, 1.0, 0.2287, 1.0, 0.2188, 1.0, 0.2188, 1.0, 0.2287, 1.0, 0.25, 1.0, 0.2287, 1.0, 0.2287, 1.0, 0.25, 1.0, 0.4375, 1.0, 0.4474, 1.0, 0.4474, 1.0, 0.4375, 1.0, 0.02129, 1.0, 0.0, 1.0, 0.0, 1.0, 0.02129, 1.0, 0.1464, 1.0, 0.1562, 1.0, 0.1562, 1.0, 0.1464, 1.0, 0.04121, 1.0, 0.03125, 1.0, 0.03125, 1.0, 0.04121, 1.0, 0.4688, 1.0, 0.5, 1.0, 0.5, 1.0, 0.4688, 1.0, 0.2188, 1.0, 0.25, 1.0, 0.25, 1.0, 0.2188, 1.0, 0.25, 1.0, 0.2812, 1.0, 0.2812, 1.0, 0.25, 1.0, 0.0, 1.0, 0.03125, 1.0, 0.03125, 1.0, 0.0, 1.0, 0.2812, 1.0, 0.3125, 1.0, 0.3125, 1.0, 0.2812, 1.0, 0.03125, 1.0, 0.0625, 1.0, 0.0625, 1.0, 0.03125, 1.0, 0.3125, 1.0, 0.3438, 1.0, 0.3438, 1.0, 0.3125, 1.0, 0.0625, 1.0, 0.09375, 1.0, 0.09375, 1.0, 0.0625, 1.0, 0.1875, 1.0, 0.2188, 1.0, 0.2188, 1.0, 0.1875, 1.0, 0.4375, 1.0, 0.4688, 1.0, 0.4688, 1.0, 0.4375, 1.0, 0.1562, 1.0, 0.1875, 1.0, 0.1875, 1.0, 0.1562, 1.0, 0.4062, 1.0, 0.4375, 1.0, 0.4375, 1.0, 0.4062, 1.0, 0.125, 1.0, 0.1562, 1.0, 0.1562, 1.0, 0.125, 1.0, 0.375, 1.0, 0.4062, 1.0, 0.4062, 1.0, 0.375, 1.0, 0.09375, 1.0, 0.125, 1.0, 0.125, 1.0, 0.09375, 1.0, 0.3438, 1.0, 0.375, 1.0, 0.375, 1.0, 0.3438, 1.0, 0.2188, 1.0, 0.2188, 1.0, 0.2188, 1.0, 0.2188, 1.0, 0.2188, 1.0, 0.2188, 1.0, 0.2188, 1.0, 0.2188, 1.0, 0.2188, 1.0, 0.25, 1.0, 0.25, 1.0, 0.2188, 1.0, 0.25, 1.0, 0.25, 1.0, 0.25, 1.0, 0.25, 1.0, 0.25, 1.0, 0.2188, 1.0, 0.2188, 1.0, 0.25, 1.0, 0.4474, 1.0, 0.4688, 1.0, 0.4688, 1.0, 0.4474, 1.0, 0.375, 1.0, 0.4062, 1.0, 0.3964, 1.0, 0.125, 1.0, 0.1562, 1.0, 0.1464, 1.0, 0.4375, 1.0, 0.4375, 1.0, 0.4275, 1.0, 0.1875, 1.0, 0.1875, 1.0, 0.1775, 1.0, 0.03125, 1.0, 0.02129, 1.0, 0.02129, 1.0, 0.03125, 1.0, 0.0625, 1.0, 0.04121, 1.0, 0.04121, 1.0, 0.0625, 1.0, 0.09375, 1.0, 0.09375, 1.0, 0.08379, 1.0, 0.3438, 1.0, 0.3438, 1.0, 0.3338, 1.0, 0.03125, 1.0, 0.0625, 1.0, 0.05264, 1.0, 0.2812, 1.0, 0.3125, 1.0, 0.3026, 1.0, 0.09375, 1.0, 0.1036, 1.0, 0.1036, 1.0, 0.09375, 1.0, 0.2088, 1.0, 0.1875, 1.0, 0.1875, 1.0, 0.2088, 1.0, 0.4688, 1.0, 0.5, 1.0, 0.4901, 1.0, 0.2188, 1.0, 0.25, 1.0, 0.2401, 1.0, 0.4787, 1.0, 0.4688, 1.0, 0.4688, 1.0, 0.4787, 1.0, 0.3438, 1.0, 0.3438, 1.0, 0.3536, 1.0, 0.3438, 1.0, 0.375, 1.0, 0.3536, 1.0, 0.09375, 1.0, 0.09375, 1.0, 0.1036, 1.0, 0.09375, 1.0, 0.125, 1.0, 0.1036, 1.0, 0.4062, 1.0, 0.375, 1.0, 0.385, 1.0, 0.2188, 1.0, 0.2188, 1.0, 0.2188, 1.0, 0.2188, 1.0, 0.1562, 1.0, 0.125, 1.0, 0.135, 1.0, 0.125, 1.0, 0.1464, 1.0, 0.1464, 1.0, 0.125, 1.0, 0.4062, 1.0, 0.4062, 1.0, 0.4161, 1.0, 0.4062, 1.0, 0.4375, 1.0, 0.4161, 1.0, 0.1562, 1.0, 0.1562, 1.0, 0.1661, 1.0, 0.1562, 1.0, 0.1875, 1.0, 0.1661, 1.0, 0.4375, 1.0, 0.4375, 1.0, 0.4474, 1.0, 0.4375, 1.0, 0.4688, 1.0, 0.4474, 1.0, 0.1875, 1.0, 0.1875, 1.0, 0.1974, 1.0, 0.1875, 1.0, 0.2188, 1.0, 0.1974, 1.0, 0.0625, 1.0, 0.0625, 1.0, 0.07236, 1.0, 0.0625, 1.0, 0.09375, 1.0, 0.07236, 1.0, 0.3125, 1.0, 0.3125, 1.0, 0.3224, 1.0, 0.3125, 1.0, 0.3438, 1.0, 0.3224, 1.0, 0.0625, 1.0, 0.03125, 1.0, 0.04121, 1.0, 0.1036, 1.0, 0.125, 1.0, 0.125, 1.0, 0.1036, 1.0, 0.3125, 1.0, 0.2812, 1.0, 0.2912, 1.0, 0.2188, 1.0, 0.2088, 1.0, 0.2088, 1.0, 0.2188, 1.0, 0.0, 1.0, 0.0, 1.0, 0.009859, 1.0, 0.0, 1.0, 0.03125, 1.0, 0.009859, 1.0, 0.25, 1.0, 0.25, 1.0, 0.2599, 1.0, 0.25, 1.0, 0.2812, 1.0, 0.2599, 1.0, 0.5, 1.0, 0.4688, 1.0, 0.4787, 1.0, 0.5, 1.0, 0.4787, 1.0, 0.4787, 1.0, 0.5, 1.0, 0.25, 1.0, 0.2188, 1.0, 0.2287, 1.0, 0.3026, 1.0, 0.3125, 1.0, 0.3125, 1.0, 0.3026, 1.0, 0.375, 1.0, 0.3438, 1.0, 0.365, 1.0, 0.3964, 1.0, 0.4062, 1.0, 0.4062, 1.0, 0.3964, 1.0, 0.125, 1.0, 0.09375, 1.0, 0.115, 1.0, 0.2401, 1.0, 0.25, 1.0, 0.25, 1.0, 0.2401, 1.0, 0.4062, 1.0, 0.4062, 1.0, 0.3964, 1.0, 0.3438, 1.0, 0.3536, 1.0, 0.3536, 1.0, 0.3438, 1.0, 0.1562, 1.0, 0.1562, 1.0, 0.1464, 1.0, 0.4588, 1.0, 0.4375, 1.0, 0.4375, 1.0, 0.4588, 1.0, 0.4375, 1.0, 0.4062, 1.0, 0.4275, 1.0, 0.4062, 1.0, 0.4375, 1.0, 0.4275, 1.0, 0.1875, 1.0, 0.1562, 1.0, 0.1775, 1.0, 0.1562, 1.0, 0.1875, 1.0, 0.1775, 1.0, 0.4688, 1.0, 0.4375, 1.0, 0.4588, 1.0, 0.2812, 1.0, 0.3026, 1.0, 0.3026, 1.0, 0.2812, 1.0, 0.2188, 1.0, 0.1875, 1.0, 0.2088, 1.0, 0.375, 1.0, 0.3964, 1.0, 0.3964, 1.0, 0.375, 1.0, 0.09375, 1.0, 0.0625, 1.0, 0.08379, 1.0, 0.0625, 1.0, 0.09375, 1.0, 0.08379, 1.0, 0.3438, 1.0, 0.3125, 1.0, 0.3338, 1.0, 0.3125, 1.0, 0.3438, 1.0, 0.3338, 1.0, 0.0625, 1.0, 0.0625, 1.0, 0.05264, 1.0, 0.3536, 1.0, 0.375, 1.0, 0.375, 1.0, 0.3536, 1.0, 0.3125, 1.0, 0.3125, 1.0, 0.3026, 1.0, 0.4688, 1.0, 0.4588, 1.0, 0.4588, 1.0, 0.4688, 1.0, 0.03125, 1.0, 0.0, 1.0, 0.02129, 1.0, 0.25, 1.0, 0.2599, 1.0, 0.2599, 1.0, 0.25, 1.0, 0.2812, 1.0, 0.25, 1.0, 0.2713, 1.0, 0.05264, 1.0, 0.0625, 1.0, 0.0625, 1.0, 0.05264, 1.0, 0.5, 1.0, 0.5, 1.0, 0.4901, 1.0, 0.115, 1.0, 0.09375, 1.0, 0.09375, 1.0, 0.115, 1.0, 0.25, 1.0, 0.25, 1.0, 0.2401, 1.0, 0.2188, 1.0, 0.2401, 1.0, 0.2401, 1.0, 0.2188, 1.0, 0.125, 1.0, 0.09375, 1.0, 0.1036, 1.0, 0.375, 1.0, 0.4062, 1.0, 0.385, 1.0, 0.125, 1.0, 0.1562, 1.0, 0.135, 1.0, 0.4688, 1.0, 0.4375, 1.0, 0.4474, 1.0, 0.2188, 1.0, 0.1875, 1.0, 0.1974, 1.0, 0.03125, 1.0, 0.0625, 1.0, 0.04121, 1.0, 0.2812, 1.0, 0.3125, 1.0, 0.2912, 1.0, 0.03125, 1.0, 0.0, 1.0, 0.009859, 1.0, 0.2812, 1.0, 0.25, 1.0, 0.2599, 1.0, 0.4688, 1.0, 0.5, 1.0, 0.4787, 1.0, 0.2188, 1.0, 0.25, 1.0, 0.2287, 1.0, 0.375, 1.0, 0.375, 1.0, 0.365, 1.0, 0.125, 1.0, 0.125, 1.0, 0.115, 1.0, 0.4688, 1.0, 0.4688, 1.0, 0.4588, 1.0, 0.2188, 1.0, 0.2188, 1.0, 0.2088, 1.0, 0.03125, 1.0, 0.03125, 1.0, 0.02129, 1.0, 0.2812, 1.0, 0.2812, 1.0, 0.2713, 1.0, 0.375, 1.0, 0.3438, 1.0, 0.3536, 1.0, 0.375, 1.0, 0.375, 1.0, 0.385, 1.0, 0.125, 1.0, 0.125, 1.0, 0.135, 1.0, 0.03125, 1.0, 0.03125, 1.0, 0.04121, 1.0, 0.2812, 1.0, 0.2812, 1.0, 0.2912, 1.0, 0.4688, 1.0, 0.4688, 1.0, 0.4787, 1.0, 0.2188, 1.0, 0.2188, 1.0, 0.2287, 1.0, 0.3438, 1.0, 0.375, 1.0, 0.365, 1.0, 0.09375, 1.0, 0.125, 1.0, 0.115, 1.0, 0.4062, 1.0, 0.375, 1.0, 0.3964, 1.0, 0.1562, 1.0, 0.125, 1.0, 0.1464, 1.0, 0.4375, 1.0, 0.4688, 1.0, 0.4588, 1.0, 0.1875, 1.0, 0.2188, 1.0, 0.2088, 1.0, 0.0625, 1.0, 0.03125, 1.0, 0.05264, 1.0, 0.3125, 1.0, 0.2812, 1.0, 0.3026, 1.0, 0.0, 1.0, 0.03125, 1.0, 0.02129, 1.0, 0.25, 1.0, 0.2812, 1.0, 0.2713, 1.0, 0.5, 1.0, 0.4688, 1.0, 0.4901, 1.0, 0.25, 1.0, 0.2188, 1.0, 0.2401, 1.0, 0.2912, 1.0, 0.2812, 1.0, 0.2812, 1.0, 0.2912, 1.0, 0.2713, 1.0, 0.25, 1.0, 0.25, 1.0, 0.2713, 1.0, 0.1875, 1.0, 0.1974, 1.0, 0.1974, 1.0, 0.1875, 1.0, 0.375, 1.0, 0.365, 1.0, 0.365, 1.0, 0.375, 1.0, 0.009859, 1.0, 0.03125, 1.0, 0.03125, 1.0, 0.009859, 1.0, 0.4688, 1.0, 0.4901, 1.0, 0.4901, 1.0, 0.4688, 1.0, 0.365, 1.0, 0.3438, 1.0, 0.3438, 1.0, 0.365, 1.0, 0.1562, 1.0, 0.135, 1.0, 0.135, 1.0, 0.1562, 1.0, 0.0, 1.0, 0.009859, 1.0, 0.009859, 1.0, 0.0, 1.0, 0.03125, 1.0, 0.05264, 1.0, 0.05264, 1.0, 0.03125, 1.0, 0.135, 1.0, 0.125, 1.0, 0.125, 1.0, 0.135, 1.0, 0.4901, 1.0, 0.5, 1.0, 0.5, 1.0, 0.4901, 1.0, 0.125, 1.0, 0.115, 1.0, 0.115, 1.0, 0.125, 1.0, 0.2599, 1.0, 0.2812, 1.0, 0.2812, 1.0, 0.2599, 1.0, 0.5, 0.0, 0.4688, 0.0, 0.4688, 1.0, 0.5, 1.0, 0.4688, 0.0, 0.4375, 0.0, 0.4375, 1.0, 0.4688, 1.0, 0.4375, 0.0, 0.4062, 0.0, 0.4062, 1.0, 0.4375, 1.0, 0.4062, 0.0, 0.375, 0.0, 0.375, 1.0, 0.4062, 1.0, 0.375, 0.0, 0.3438, 0.0, 0.3438, 1.0, 0.375, 1.0, 0.3438, 0.0, 0.3125, 0.0, 0.3125, 1.0, 0.3438, 1.0, 0.3125, 0.0, 0.2812, 0.0, 0.2812, 1.0, 0.3125, 1.0, 0.2812, 0.0, 0.25, 0.0, 0.25, 1.0, 0.2812, 1.0, 0.25, 0.0, 0.2188, 0.0, 0.2188, 1.0, 0.25, 1.0, 0.2188, 0.0, 0.1875, 0.0, 0.1875, 1.0, 0.2188, 1.0, 0.1875, 0.0, 0.1562, 0.0, 0.1562, 1.0, 0.1875, 1.0, 0.1562, 0.0, 0.125, 0.0, 0.125, 1.0, 0.1562, 1.0, 0.125, 0.0, 0.09375, 0.0, 0.09375, 1.0, 0.125, 1.0, 0.09375, 0.0, 0.0625, 0.0, 0.0625, 1.0, 0.09375, 1.0, 0.0625, 0.0, 0.03125, 0.0, 0.03125, 1.0, 0.0625, 1.0, 0.03125, 0.0, 0.0, 0.0, 0.0, 1.0, 0.03125, 1.0, 0.5, 0.0, 0.5, 1.0, 0.4688, 1.0, 0.4688, 0.0, 0.4688, 0.0, 0.4688, 1.0, 0.4375, 1.0, 0.4375, 0.0, 0.4375, 0.0, 0.4375, 1.0, 0.4062, 1.0, 0.4062, 0.0, 0.4062, 0.0, 0.4062, 1.0, 0.375, 1.0, 0.375, 0.0, 0.375, 0.0, 0.375, 1.0, 0.3438, 1.0, 0.3438, 0.0, 0.3438, 0.0, 0.3438, 1.0, 0.3125, 1.0, 0.3125, 0.0, 0.3125, 0.0, 0.3125, 1.0, 0.2812, 1.0, 0.2812, 0.0, 0.2812, 0.0, 0.2812, 1.0, 0.25, 1.0, 0.25, 0.0, 0.25, 0.0, 0.25, 1.0, 0.2188, 1.0, 0.2188, 0.0, 0.2188, 0.0, 0.2188, 1.0, 0.1875, 1.0, 0.1875, 0.0, 0.1875, 0.0, 0.1875, 1.0, 0.1562, 1.0, 0.1562, 0.0, 0.1562, 0.0, 0.1562, 1.0, 0.125, 1.0, 0.125, 0.0, 0.125, 0.0, 0.125, 1.0, 0.09375, 1.0, 0.09375, 0.0, 0.09375, 0.0, 0.09375, 1.0, 0.0625, 1.0, 0.0625, 0.0, 0.0625, 0.0, 0.0625, 1.0, 0.03125, 1.0, 0.03125, 0.0, 0.03125, 0.0, 0.03125, 1.0, 0.0, 1.0, 0.0, 0.0, 0.4688, 1.0, 0.4688, 1.0, 0.5, 1.0, 0.5, 1.0, 0.1562, 1.0, 0.1562, 1.0, 0.125, 1.0, 0.125, 1.0, 0.2188, 1.0, 0.2188, 1.0, 0.25, 1.0, 0.25, 1.0, 0.4375, 1.0, 0.4375, 1.0, 0.4062, 1.0, 0.4062, 1.0, 0.1875, 1.0, 0.1875, 1.0, 0.1562, 1.0, 0.1562, 1.0, 0.25, 1.0, 0.25, 1.0, 0.2812, 1.0, 0.2812, 1.0, 0.4688, 1.0, 0.4688, 1.0, 0.4375, 1.0, 0.4375, 1.0, 0.5, 0.0, 0.5, 0.0, 0.4688, 0.0, 0.4688, 0.0, 0.4688, 0.0, 0.4688, 0.0, 0.4375, 0.0, 0.4375, 0.0, 0.0, 1.0, 0.0, 1.0, 0.03125, 1.0, 0.03125, 1.0, 0.4375, 0.0, 0.4375, 0.0, 0.4062, 0.0, 0.4062, 0.0, 0.2188, 1.0, 0.2188, 1.0, 0.1875, 1.0, 0.1875, 1.0, 0.4062, 0.0, 0.4062, 0.0, 0.375, 0.0, 0.375, 0.0, 0.2812, 1.0, 0.2812, 1.0, 0.3125, 1.0, 0.3125, 1.0, 0.375, 0.0, 0.375, 0.0, 0.3438, 0.0, 0.3438, 0.0, 0.5, 1.0, 0.5, 1.0, 0.4688, 1.0, 0.4688, 1.0, 0.3438, 0.0, 0.3438, 0.0, 0.3125, 0.0, 0.3125, 0.0, 0.3125, 0.0, 0.3125, 0.0, 0.2812, 0.0, 0.2812, 0.0, 0.2812, 0.0, 0.2812, 0.0, 0.25, 0.0, 0.25, 0.0, 0.25, 0.0, 0.25, 0.0, 0.2188, 0.0, 0.2188, 0.0, 0.03125, 1.0, 0.03125, 1.0, 0.0625, 1.0, 0.0625, 1.0, 0.2188, 0.0, 0.2188, 0.0, 0.1875, 0.0, 0.1875, 0.0, 0.25, 1.0, 0.25, 1.0, 0.2188, 1.0, 0.2188, 1.0, 0.1875, 0.0, 0.1875, 0.0, 0.1562, 0.0, 0.1562, 0.0, 0.3125, 1.0, 0.3125, 1.0, 0.3438, 1.0, 0.3438, 1.0, 0.1562, 0.0, 0.1562, 0.0, 0.125, 0.0, 0.125, 0.0, 0.125, 0.0, 0.125, 0.0, 0.09375, 0.0, 0.09375, 0.0, 0.09375, 0.0, 0.09375, 0.0, 0.0625, 0.0, 0.0625, 0.0, 0.0625, 0.0, 0.0625, 0.0, 0.03125, 0.0, 0.03125, 0.0, 0.03125, 0.0, 0.03125, 0.0, 0.0, 0.0, 0.0, 0.0, 0.0625, 1.0, 0.0625, 1.0, 0.09375, 1.0, 0.09375, 1.0, 0.4688, 1.0, 0.4688, 1.0, 0.5, 1.0, 0.5, 1.0, 0.4375, 1.0, 0.4375, 1.0, 0.4688, 1.0, 0.4688, 1.0, 0.4062, 1.0, 0.4062, 1.0, 0.4375, 1.0, 0.4375, 1.0, 0.375, 1.0, 0.375, 1.0, 0.4062, 1.0, 0.4062, 1.0, 0.3438, 1.0, 0.3438, 1.0, 0.375, 1.0, 0.375, 1.0, 0.3125, 1.0, 0.3125, 1.0, 0.3438, 1.0, 0.3438, 1.0, 0.2812, 1.0, 0.2812, 1.0, 0.3125, 1.0, 0.3125, 1.0, 0.25, 1.0, 0.25, 1.0, 0.2812, 1.0, 0.2812, 1.0, 0.2188, 1.0, 0.2188, 1.0, 0.25, 1.0, 0.25, 1.0, 0.1875, 1.0, 0.1875, 1.0, 0.2188, 1.0, 0.2188, 1.0, 0.1562, 1.0, 0.1562, 1.0, 0.1875, 1.0, 0.1875, 1.0, 0.125, 1.0, 0.125, 1.0, 0.1562, 1.0, 0.1562, 1.0, 0.09375, 1.0, 0.09375, 1.0, 0.125, 1.0, 0.125, 1.0, 0.0625, 1.0, 0.0625, 1.0, 0.09375, 1.0, 0.09375, 1.0, 0.03125, 1.0, 0.03125, 1.0, 0.0625, 1.0, 0.0625, 1.0, 0.0, 1.0, 0.0, 1.0, 0.03125, 1.0, 0.03125, 1.0, 0.4062, 1.0, 0.4062, 1.0, 0.375, 1.0, 0.375, 1.0, 0.1875, 1.0, 0.1875, 1.0, 0.2188, 1.0, 0.2188, 1.0, 0.125, 1.0, 0.125, 1.0, 0.09375, 1.0, 0.09375, 1.0, 0.4375, 1.0, 0.4375, 1.0, 0.4688, 1.0, 0.4688, 1.0, 0.375, 1.0, 0.375, 1.0, 0.3438, 1.0, 0.3438, 1.0, 0.1562, 1.0, 0.1562, 1.0, 0.1875, 1.0, 0.1875, 1.0, 0.09375, 1.0, 0.09375, 1.0, 0.0625, 1.0, 0.0625, 1.0, 0.4062, 1.0, 0.4062, 1.0, 0.4375, 1.0, 0.4375, 1.0, 0.3438, 1.0, 0.3438, 1.0, 0.3125, 1.0, 0.3125, 1.0, 0.125, 1.0, 0.125, 1.0, 0.1562, 1.0, 0.1562, 1.0, 0.0625, 1.0, 0.0625, 1.0, 0.03125, 1.0, 0.03125, 1.0, 0.375, 1.0, 0.375, 1.0, 0.4062, 1.0, 0.4062, 1.0, 0.3125, 1.0, 0.3125, 1.0, 0.2812, 1.0, 0.2812, 1.0, 0.09375, 1.0, 0.09375, 1.0, 0.125, 1.0, 0.125, 1.0, 0.03125, 1.0, 0.03125, 1.0, 0.0, 1.0, 0.0, 1.0, 0.3438, 1.0, 0.3438, 1.0, 0.375, 1.0, 0.375, 1.0, 0.2812, 1.0, 0.2812, 1.0, 0.25, 1.0, 0.25, 1.0, 0.385, 1.0, 0.385, 1.0, 0.375, 1.0, 0.375, 1.0, 0.1974, 1.0, 0.1974, 1.0, 0.2188, 1.0, 0.2188, 1.0, 0.2812, 1.0, 0.2812, 1.0, 0.2713, 1.0, 0.2713, 1.0, 0.4375, 1.0, 0.4161, 1.0, 0.4062, 1.0, 0.1875, 1.0, 0.1661, 1.0, 0.1562, 1.0, 0.3125, 1.0, 0.3125, 1.0, 0.2912, 1.0, 0.2912, 1.0, 0.4062, 1.0, 0.4062, 1.0, 0.385, 1.0, 0.385, 1.0, 0.09375, 1.0, 0.07236, 1.0, 0.0625, 1.0, 0.3438, 1.0, 0.3224, 1.0, 0.3125, 1.0, 0.2287, 1.0, 0.2287, 1.0, 0.2188, 1.0, 0.2188, 1.0, 0.25, 1.0, 0.25, 1.0, 0.2287, 1.0, 0.2287, 1.0, 0.4375, 1.0, 0.4375, 1.0, 0.4474, 1.0, 0.4474, 1.0, 0.02129, 1.0, 0.02129, 1.0, 0.0, 1.0, 0.0, 1.0, 0.1464, 1.0, 0.1464, 1.0, 0.1562, 1.0, 0.1562, 1.0, 0.04121, 1.0, 0.04121, 1.0, 0.03125, 1.0, 0.03125, 1.0, 0.4688, 1.0, 0.4688, 1.0, 0.5, 1.0, 0.5, 1.0, 0.2188, 1.0, 0.2188, 1.0, 0.25, 1.0, 0.25, 1.0, 0.25, 1.0, 0.25, 1.0, 0.2812, 1.0, 0.2812, 1.0, 0.0, 1.0, 0.0, 1.0, 0.03125, 1.0, 0.03125, 1.0, 0.2812, 1.0, 0.2812, 1.0, 0.3125, 1.0, 0.3125, 1.0, 0.03125, 1.0, 0.03125, 1.0, 0.0625, 1.0, 0.0625, 1.0, 0.3125, 1.0, 0.3125, 1.0, 0.3438, 1.0, 0.3438, 1.0, 0.0625, 1.0, 0.0625, 1.0, 0.09375, 1.0, 0.09375, 1.0, 0.1875, 1.0, 0.1875, 1.0, 0.2188, 1.0, 0.2188, 1.0, 0.4375, 1.0, 0.4375, 1.0, 0.4688, 1.0, 0.4688, 1.0, 0.1562, 1.0, 0.1562, 1.0, 0.1875, 1.0, 0.1875, 1.0, 0.4062, 1.0, 0.4062, 1.0, 0.4375, 1.0, 0.4375, 1.0, 0.125, 1.0, 0.125, 1.0, 0.1562, 1.0, 0.1562, 1.0, 0.375, 1.0, 0.375, 1.0, 0.4062, 1.0, 0.4062, 1.0, 0.09375, 1.0, 0.09375, 1.0, 0.125, 1.0, 0.125, 1.0, 0.3438, 1.0, 0.3438, 1.0, 0.375, 1.0, 0.375, 1.0, 0.2188, 1.0, 0.2188, 1.0, 0.2188, 1.0, 0.2188, 1.0, 0.2188, 1.0, 0.2188, 1.0, 0.2188, 1.0, 0.2188, 1.0, 0.2188, 1.0, 0.2188, 1.0, 0.25, 1.0, 0.25, 1.0, 0.25, 1.0, 0.25, 1.0, 0.25, 1.0, 0.25, 1.0, 0.25, 1.0, 0.25, 1.0, 0.2188, 1.0, 0.2188, 1.0, 0.4474, 1.0, 0.4474, 1.0, 0.4688, 1.0, 0.4688, 1.0, 0.375, 1.0, 0.3964, 1.0, 0.4062, 1.0, 0.125, 1.0, 0.1464, 1.0, 0.1562, 1.0, 0.4375, 1.0, 0.4275, 1.0, 0.4375, 1.0, 0.1875, 1.0, 0.1775, 1.0, 0.1875, 1.0, 0.03125, 1.0, 0.03125, 1.0, 0.02129, 1.0, 0.02129, 1.0, 0.0625, 1.0, 0.0625, 1.0, 0.04121, 1.0, 0.04121, 1.0, 0.09375, 1.0, 0.08379, 1.0, 0.09375, 1.0, 0.3438, 1.0, 0.3338, 1.0, 0.3438, 1.0, 0.03125, 1.0, 0.05264, 1.0, 0.0625, 1.0, 0.2812, 1.0, 0.3026, 1.0, 0.3125, 1.0, 0.09375, 1.0, 0.09375, 1.0, 0.1036, 1.0, 0.1036, 1.0, 0.2088, 1.0, 0.2088, 1.0, 0.1875, 1.0, 0.1875, 1.0, 0.4688, 1.0, 0.4901, 1.0, 0.5, 1.0, 0.2188, 1.0, 0.2401, 1.0, 0.25, 1.0, 0.4787, 1.0, 0.4787, 1.0, 0.4688, 1.0, 0.4688, 1.0, 0.3438, 1.0, 0.3536, 1.0, 0.3438, 1.0, 0.3438, 1.0, 0.3536, 1.0, 0.375, 1.0, 0.09375, 1.0, 0.1036, 1.0, 0.09375, 1.0, 0.09375, 1.0, 0.1036, 1.0, 0.125, 1.0, 0.4062, 1.0, 0.385, 1.0, 0.375, 1.0, 0.2188, 1.0, 0.2188, 1.0, 0.2188, 1.0, 0.2188, 1.0, 0.1562, 1.0, 0.135, 1.0, 0.125, 1.0, 0.125, 1.0, 0.125, 1.0, 0.1464, 1.0, 0.1464, 1.0, 0.4062, 1.0, 0.4161, 1.0, 0.4062, 1.0, 0.4062, 1.0, 0.4161, 1.0, 0.4375, 1.0, 0.1562, 1.0, 0.1661, 1.0, 0.1562, 1.0, 0.1562, 1.0, 0.1661, 1.0, 0.1875, 1.0, 0.4375, 1.0, 0.4474, 1.0, 0.4375, 1.0, 0.4375, 1.0, 0.4474, 1.0, 0.4688, 1.0, 0.1875, 1.0, 0.1974, 1.0, 0.1875, 1.0, 0.1875, 1.0, 0.1974, 1.0, 0.2188, 1.0, 0.0625, 1.0, 0.07236, 1.0, 0.0625, 1.0, 0.0625, 1.0, 0.07236, 1.0, 0.09375, 1.0, 0.3125, 1.0, 0.3224, 1.0, 0.3125, 1.0, 0.3125, 1.0, 0.3224, 1.0, 0.3438, 1.0, 0.0625, 1.0, 0.04121, 1.0, 0.03125, 1.0, 0.1036, 1.0, 0.1036, 1.0, 0.125, 1.0, 0.125, 1.0, 0.3125, 1.0, 0.2912, 1.0, 0.2812, 1.0, 0.2188, 1.0, 0.2188, 1.0, 0.2088, 1.0, 0.2088, 1.0, 0.0, 1.0, 0.009859, 1.0, 0.0, 1.0, 0.0, 1.0, 0.009859, 1.0, 0.03125, 1.0, 0.25, 1.0, 0.2599, 1.0, 0.25, 1.0, 0.25, 1.0, 0.2599, 1.0, 0.2812, 1.0, 0.5, 1.0, 0.4787, 1.0, 0.4688, 1.0, 0.5, 1.0, 0.5, 1.0, 0.4787, 1.0, 0.4787, 1.0, 0.25, 1.0, 0.2287, 1.0, 0.2188, 1.0, 0.3026, 1.0, 0.3026, 1.0, 0.3125, 1.0, 0.3125, 1.0, 0.375, 1.0, 0.365, 1.0, 0.3438, 1.0, 0.3964, 1.0, 0.3964, 1.0, 0.4062, 1.0, 0.4062, 1.0, 0.125, 1.0, 0.115, 1.0, 0.09375, 1.0, 0.2401, 1.0, 0.2401, 1.0, 0.25, 1.0, 0.25, 1.0, 0.4062, 1.0, 0.3964, 1.0, 0.4062, 1.0, 0.3438, 1.0, 0.3438, 1.0, 0.3536, 1.0, 0.3536, 1.0, 0.1562, 1.0, 0.1464, 1.0, 0.1562, 1.0, 0.4588, 1.0, 0.4588, 1.0, 0.4375, 1.0, 0.4375, 1.0, 0.4375, 1.0, 0.4275, 1.0, 0.4062, 1.0, 0.4062, 1.0, 0.4275, 1.0, 0.4375, 1.0, 0.1875, 1.0, 0.1775, 1.0, 0.1562, 1.0, 0.1562, 1.0, 0.1775, 1.0, 0.1875, 1.0, 0.4688, 1.0, 0.4588, 1.0, 0.4375, 1.0, 0.2812, 1.0, 0.2812, 1.0, 0.3026, 1.0, 0.3026, 1.0, 0.2188, 1.0, 0.2088, 1.0, 0.1875, 1.0, 0.375, 1.0, 0.375, 1.0, 0.3964, 1.0, 0.3964, 1.0, 0.09375, 1.0, 0.08379, 1.0, 0.0625, 1.0, 0.0625, 1.0, 0.08379, 1.0, 0.09375, 1.0, 0.3438, 1.0, 0.3338, 1.0, 0.3125, 1.0, 0.3125, 1.0, 0.3338, 1.0, 0.3438, 1.0, 0.0625, 1.0, 0.05264, 1.0, 0.0625, 1.0, 0.3536, 1.0, 0.3536, 1.0, 0.375, 1.0, 0.375, 1.0, 0.3125, 1.0, 0.3026, 1.0, 0.3125, 1.0, 0.4688, 1.0, 0.4688, 1.0, 0.4588, 1.0, 0.4588, 1.0, 0.03125, 1.0, 0.02129, 1.0, 0.0, 1.0, 0.25, 1.0, 0.25, 1.0, 0.2599, 1.0, 0.2599, 1.0, 0.2812, 1.0, 0.2713, 1.0, 0.25, 1.0, 0.05264, 1.0, 0.05264, 1.0, 0.0625, 1.0, 0.0625, 1.0, 0.5, 1.0, 0.4901, 1.0, 0.5, 1.0, 0.115, 1.0, 0.115, 1.0, 0.09375, 1.0, 0.09375, 1.0, 0.25, 1.0, 0.2401, 1.0, 0.25, 1.0, 0.2188, 1.0, 0.2188, 1.0, 0.2401, 1.0, 0.2401, 1.0, 0.125, 1.0, 0.1036, 1.0, 0.09375, 1.0, 0.375, 1.0, 0.385, 1.0, 0.4062, 1.0, 0.125, 1.0, 0.135, 1.0, 0.1562, 1.0, 0.4688, 1.0, 0.4474, 1.0, 0.4375, 1.0, 0.2188, 1.0, 0.1974, 1.0, 0.1875, 1.0, 0.03125, 1.0, 0.04121, 1.0, 0.0625, 1.0, 0.2812, 1.0, 0.2912, 1.0, 0.3125, 1.0, 0.03125, 1.0, 0.009859, 1.0, 0.0, 1.0, 0.2812, 1.0, 0.2599, 1.0, 0.25, 1.0, 0.4688, 1.0, 0.4787, 1.0, 0.5, 1.0, 0.2188, 1.0, 0.2287, 1.0, 0.25, 1.0, 0.375, 1.0, 0.365, 1.0, 0.375, 1.0, 0.125, 1.0, 0.115, 1.0, 0.125, 1.0, 0.4688, 1.0, 0.4588, 1.0, 0.4688, 1.0, 0.2188, 1.0, 0.2088, 1.0, 0.2188, 1.0, 0.03125, 1.0, 0.02129, 1.0, 0.03125, 1.0, 0.2812, 1.0, 0.2713, 1.0, 0.2812, 1.0, 0.375, 1.0, 0.3536, 1.0, 0.3438, 1.0, 0.375, 1.0, 0.385, 1.0, 0.375, 1.0, 0.125, 1.0, 0.135, 1.0, 0.125, 1.0, 0.03125, 1.0, 0.04121, 1.0, 0.03125, 1.0, 0.2812, 1.0, 0.2912, 1.0, 0.2812, 1.0, 0.4688, 1.0, 0.4787, 1.0, 0.4688, 1.0, 0.2188, 1.0, 0.2287, 1.0, 0.2188, 1.0, 0.3438, 1.0, 0.365, 1.0, 0.375, 1.0, 0.09375, 1.0, 0.115, 1.0, 0.125, 1.0, 0.4062, 1.0, 0.3964, 1.0, 0.375, 1.0, 0.1562, 1.0, 0.1464, 1.0, 0.125, 1.0, 0.4375, 1.0, 0.4588, 1.0, 0.4688, 1.0, 0.1875, 1.0, 0.2088, 1.0, 0.2188, 1.0, 0.0625, 1.0, 0.05264, 1.0, 0.03125, 1.0, 0.3125, 1.0, 0.3026, 1.0, 0.2812, 1.0, 0.0, 1.0, 0.02129, 1.0, 0.03125, 1.0, 0.25, 1.0, 0.2713, 1.0, 0.2812, 1.0, 0.5, 1.0, 0.4901, 1.0, 0.4688, 1.0, 0.25, 1.0, 0.2401, 1.0, 0.2188, 1.0, 0.2912, 1.0, 0.2912, 1.0, 0.2812, 1.0, 0.2812, 1.0, 0.2713, 1.0, 0.2713, 1.0, 0.25, 1.0, 0.25, 1.0, 0.1875, 1.0, 0.1875, 1.0, 0.1974, 1.0, 0.1974, 1.0, 0.375, 1.0, 0.375, 1.0, 0.365, 1.0, 0.365, 1.0, 0.009859, 1.0, 0.009859, 1.0, 0.03125, 1.0, 0.03125, 1.0, 0.4688, 1.0, 0.4688, 1.0, 0.4901, 1.0, 0.4901, 1.0, 0.365, 1.0, 0.365, 1.0, 0.3438, 1.0, 0.3438, 1.0, 0.1562, 1.0, 0.1562, 1.0, 0.135, 1.0, 0.135, 1.0, 0.0, 1.0, 0.0, 1.0, 0.009859, 1.0, 0.009859, 1.0, 0.03125, 1.0, 0.03125, 1.0, 0.05264, 1.0, 0.05264, 1.0, 0.135, 1.0, 0.135, 1.0, 0.125, 1.0, 0.125, 1.0, 0.4901, 1.0, 0.4901, 1.0, 0.5, 1.0, 0.5, 1.0, 0.125, 1.0, 0.125, 1.0, 0.115, 1.0, 0.115, 1.0, 0.2599, 1.0, 0.2599, 1.0, 0.2812, 1.0, 0.2812, 1.0, 0.0, 0.0, 0.0, 1.0, 0.0, 1.0, 0.0, 0.0, 0.5, 1.0, 0.5, 0.0, 0.5, 0.0, 0.5, 1.0, 0.0, 1.0, 0.0, 0.0, 0.0, 0.0, 0.0, 1.0, 0.0, 1.0, 0.0, 1.0, 0.0, 0.0, 0.0, 0.0, 0.0, 1.0, 0.0, 1.0, 0.0, 1.0, 0.0, 1.0, 0.0, 1.0, 0.0, 1.0, 0.0, 1.0, 0.0, 1.0, 0.5, 1.0, 0.5, 1.0, 0.5, 1.0, 0.5, 1.0, 0.0, 1.0, 0.0, 1.0, 0.0, 0.0, 0.0, 0.0, 0.5, 1.0, 0.5, 1.0, 0.5, 1.0, 0.5, 1.0, 0.0, 1.0, 0.0, 1.0, 0.0, 1.0, 0.0, 1.0, 0.5, 1.0, 0.5, 1.0, 0.5, 1.0, 0.5, 1.0, 0.0, 1.0, 0.0, 1.0, 0.0, 1.0, 0.0, 1.0, 0.5, 1.0, 0.5, 1.0, 0.5, 1.0, 0.5, 1.0, 0.0, 1.0, 0.0, 1.0, 0.0, 0.0, 0.0, 0.0, 0.0, 1.0, 0.0, 1.0, 0.0, 0.0, 0.0, 0.0, 0.4375, 0.0, 0.4375, 1.0, 0.4062, 1.0, 0.4062, 0.0, 0.375, 0.0, 0.375, 1.0, 0.3438, 1.0, 0.3438, 0.0, 0.3125, 0.0, 0.3125, 1.0, 0.2812, 1.0, 0.2812, 0.0, 0.25, 0.0, 0.25, 1.0, 0.2188, 1.0, 0.2188, 0.0, 0.1875, 0.0, 0.1875, 1.0, 0.1562, 1.0, 0.1562, 0.0, 0.125, 0.0, 0.125, 1.0, 0.09375, 1.0, 0.09375, 0.0, 0.0625, 0.0, 0.0625, 1.0, 0.03125, 1.0, 0.03125, 0.0, 0.4375, 1.0, 0.4062, 1.0, 0.4062, 1.0, 0.4375, 1.0, 0.4062, 1.0, 0.4062, 0.0, 0.4062, 0.0, 0.4062, 1.0, 0.125, 0.0, 0.125, 1.0, 0.125, 1.0, 0.125, 0.0, 0.09375, 0.0, 0.125, 0.0, 0.125, 0.0, 0.09375, 0.0, 0.25, 0.0, 0.25, 1.0, 0.25, 1.0, 0.25, 0.0, 0.125, 1.0, 0.09375, 1.0, 0.09375, 1.0, 0.125, 1.0, 0.2188, 0.0, 0.25, 0.0, 0.25, 0.0, 0.2188, 0.0, 0.375, 0.0, 0.375, 1.0, 0.375, 1.0, 0.375, 0.0, 0.09375, 1.0, 0.09375, 0.0, 0.09375, 0.0, 0.09375, 1.0, 0.25, 1.0, 0.2188, 1.0, 0.2188, 1.0, 0.25, 1.0, 0.3438, 0.0, 0.375, 0.0, 0.375, 0.0, 0.3438, 0.0, 0.2188, 1.0, 0.2188, 0.0, 0.2188, 0.0, 0.2188, 1.0, 0.375, 1.0, 0.3438, 1.0, 0.3438, 1.0, 0.375, 1.0, 0.3438, 1.0, 0.3438, 0.0, 0.3438, 0.0, 0.3438, 1.0, 0.0625, 0.0, 0.0625, 1.0, 0.0625, 1.0, 0.0625, 0.0, 0.03125, 0.0, 0.0625, 0.0, 0.0625, 0.0, 0.03125, 0.0, 0.1875, 0.0, 0.1875, 1.0, 0.1875, 1.0, 0.1875, 0.0, 0.0625, 1.0, 0.03125, 1.0, 0.03125, 1.0, 0.0625, 1.0, 0.1562, 0.0, 0.1875, 0.0, 0.1875, 0.0, 0.1562, 0.0, 0.3125, 0.0, 0.3125, 1.0, 0.3125, 1.0, 0.3125, 0.0, 0.03125, 1.0, 0.03125, 0.0, 0.03125, 0.0, 0.03125, 1.0])
me_cylinder.materials.append(mat_material)
me_cylinder.materials.append(mat_material_002)
me_cylinder.update()

# ---- objects
ob_light = bpy.data.objects.new('Light', light_light)
ob_camera = bpy.data.objects.new('Camera', cam_camera)
ob_cylinder = bpy.data.objects.new('Cylinder', me_cylinder)

# ---- transforms, parenting, visibility, modifiers, constraints
ob_light.location = (4.076, 1.005, 5.904)
ob_light.rotation_euler = (0.6503, 0.05522, 1.866)
ob_light.lock_rotations_4d = False
ob_light.empty_display_type = 'ARROWS'
ob_light.color = (0.0, 0.0, 0.0, 0.0)
ob_light.lineart.crease_threshold = 0.0
ob_camera.location = (7.359, -6.926, 4.958)
ob_camera.rotation_euler = (1.109, 0.0, 0.8149)
ob_camera.lock_rotations_4d = False
ob_camera.empty_display_type = 'ARROWS'
ob_camera.color = (0.0, 0.0, 0.0, 0.0)
ob_camera.display_type = 'WIRE'
ob_camera.lineart.crease_threshold = 0.0
ob_cylinder.location = (0.0, 0.0, 0.0)

# ---- collection membership
col_collection.objects.link(ob_light)
col_collection.objects.link(ob_camera)
col_collection.objects.link(ob_cylinder)

# ---- scene / render settings (as saved in the file)
scene.camera = ob_camera
scene.frame_start = 1; scene.frame_end = 250; scene.frame_set(1)
scene.render.engine = 'BLENDER_EEVEE_NEXT'
scene.cycles.sampling_pattern = 'TABULATED_SOBOL'
scene.cycles.use_light_tree = False
scene.view_settings.view_transform = 'Filmic'
bpy.context.view_layer.update()
